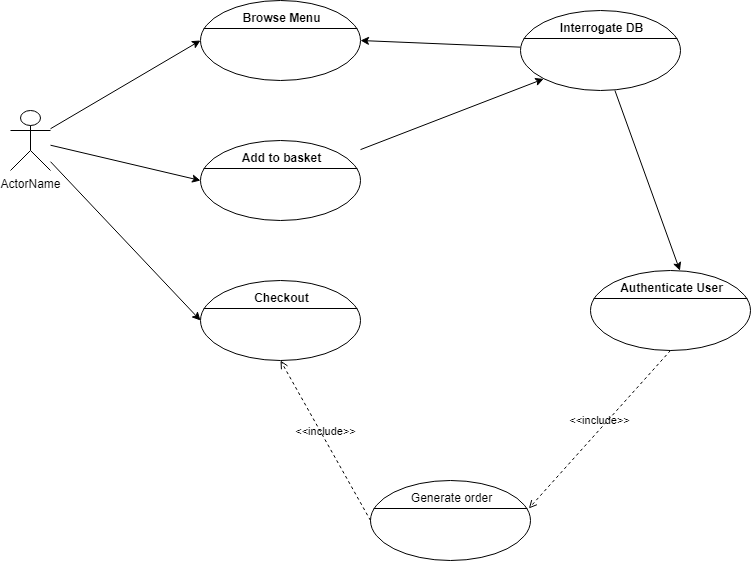

The diagram above was exported from draw.io. Its source (the exported page's mxGraphModel, read from the mxfile embedded in the PNG):
<mxGraphModel dx="1027" dy="617" grid="1" gridSize="10" guides="1" tooltips="1" connect="1" arrows="1" fold="1" page="1" pageScale="1" pageWidth="850" pageHeight="1100" math="0" shadow="0">
  <root>
    <mxCell id="0" />
    <mxCell id="1" parent="0" />
    <mxCell id="16" style="edgeStyle=none;html=1;entryX=0;entryY=0.5;entryDx=0;entryDy=0;entryPerimeter=0;" parent="1" source="13" target="14" edge="1">
      <mxGeometry relative="1" as="geometry" />
    </mxCell>
    <mxCell id="25" style="edgeStyle=none;html=1;entryX=0;entryY=0.5;entryDx=0;entryDy=0;entryPerimeter=0;" parent="1" source="13" target="21" edge="1">
      <mxGeometry relative="1" as="geometry" />
    </mxCell>
    <mxCell id="26" style="edgeStyle=none;html=1;entryX=0;entryY=0.5;entryDx=0;entryDy=0;entryPerimeter=0;" parent="1" source="13" target="23" edge="1">
      <mxGeometry relative="1" as="geometry" />
    </mxCell>
    <mxCell id="13" value="ActorName" style="shape=umlActor;html=1;verticalLabelPosition=bottom;verticalAlign=top;align=center;" parent="1" vertex="1">
      <mxGeometry x="60" y="170" width="40" height="60" as="geometry" />
    </mxCell>
    <mxCell id="14" value="" style="html=1;shape=mxgraph.sysml.useCaseExtPt;whiteSpace=wrap;align=center;" parent="1" vertex="1">
      <mxGeometry x="250" y="60" width="160" height="80" as="geometry" />
    </mxCell>
    <mxCell id="15" value="Browse Menu" style="resizable=0;html=1;verticalAlign=middle;align=center;labelBackgroundColor=none;fontStyle=1;" parent="14" connectable="0" vertex="1">
      <mxGeometry x="80" y="17" as="geometry" />
    </mxCell>
    <mxCell id="44" style="edgeStyle=none;html=1;entryX=0.145;entryY=0.855;entryDx=0;entryDy=0;entryPerimeter=0;" parent="1" source="21" target="41" edge="1">
      <mxGeometry relative="1" as="geometry" />
    </mxCell>
    <mxCell id="21" value="" style="html=1;shape=mxgraph.sysml.useCaseExtPt;whiteSpace=wrap;align=center;" parent="1" vertex="1">
      <mxGeometry x="250" y="200" width="160" height="80" as="geometry" />
    </mxCell>
    <mxCell id="22" value="Add to basket" style="resizable=0;html=1;verticalAlign=middle;align=center;labelBackgroundColor=none;fontStyle=1;" parent="21" connectable="0" vertex="1">
      <mxGeometry x="80" y="17" as="geometry" />
    </mxCell>
    <mxCell id="23" value="" style="html=1;shape=mxgraph.sysml.useCaseExtPt;whiteSpace=wrap;align=center;" parent="1" vertex="1">
      <mxGeometry x="250" y="340" width="160" height="80" as="geometry" />
    </mxCell>
    <mxCell id="24" value="Checkout" style="resizable=0;html=1;verticalAlign=middle;align=center;labelBackgroundColor=none;fontStyle=1;" parent="23" connectable="0" vertex="1">
      <mxGeometry x="80" y="17" as="geometry" />
    </mxCell>
    <mxCell id="27" value="&lt;br&gt;" style="html=1;shape=mxgraph.sysml.useCaseExtPt;whiteSpace=wrap;align=center;" parent="1" vertex="1">
      <mxGeometry x="420" y="540" width="160" height="80" as="geometry" />
    </mxCell>
    <mxCell id="28" value="&lt;span style=&quot;font-weight: 400&quot;&gt;Generate order&lt;/span&gt;" style="resizable=0;html=1;verticalAlign=middle;align=center;labelBackgroundColor=none;fontStyle=1;" parent="27" connectable="0" vertex="1">
      <mxGeometry x="80" y="17" as="geometry" />
    </mxCell>
    <mxCell id="33" value="&lt;br&gt;" style="html=1;shape=mxgraph.sysml.useCaseExtPt;whiteSpace=wrap;align=center;" parent="1" vertex="1">
      <mxGeometry x="640" y="330" width="160" height="80" as="geometry" />
    </mxCell>
    <mxCell id="34" value="Authenticate User" style="resizable=0;html=1;verticalAlign=middle;align=center;labelBackgroundColor=none;fontStyle=1;" parent="33" connectable="0" vertex="1">
      <mxGeometry x="80" y="17" as="geometry" />
    </mxCell>
    <mxCell id="35" value="&amp;lt;&amp;lt;include&amp;gt;&amp;gt;" style="edgeStyle=none;html=1;endArrow=open;verticalAlign=bottom;dashed=1;labelBackgroundColor=none;entryX=0.99;entryY=0.349;entryDx=0;entryDy=0;entryPerimeter=0;exitX=0.5;exitY=1;exitDx=0;exitDy=0;exitPerimeter=0;" parent="1" source="33" target="27" edge="1">
      <mxGeometry width="160" relative="1" as="geometry">
        <mxPoint x="540" y="370" as="sourcePoint" />
        <mxPoint x="700" y="370" as="targetPoint" />
      </mxGeometry>
    </mxCell>
    <mxCell id="38" value="&amp;lt;&amp;lt;include&amp;gt;&amp;gt;" style="edgeStyle=none;html=1;endArrow=open;verticalAlign=bottom;dashed=1;labelBackgroundColor=none;entryX=0.5;entryY=1;entryDx=0;entryDy=0;entryPerimeter=0;exitX=0;exitY=0.5;exitDx=0;exitDy=0;exitPerimeter=0;" parent="1" source="27" target="23" edge="1">
      <mxGeometry width="160" relative="1" as="geometry">
        <mxPoint x="573.2" y="258.4" as="sourcePoint" />
        <mxPoint x="419.99999999999994" y="280.0000000000001" as="targetPoint" />
      </mxGeometry>
    </mxCell>
    <mxCell id="43" style="edgeStyle=none;html=1;entryX=0.559;entryY=0.002;entryDx=0;entryDy=0;entryPerimeter=0;" parent="1" source="41" target="33" edge="1">
      <mxGeometry relative="1" as="geometry" />
    </mxCell>
    <mxCell id="45" style="edgeStyle=none;html=1;entryX=1;entryY=0.5;entryDx=0;entryDy=0;entryPerimeter=0;" parent="1" source="41" target="14" edge="1">
      <mxGeometry relative="1" as="geometry" />
    </mxCell>
    <mxCell id="41" value="&lt;br&gt;" style="html=1;shape=mxgraph.sysml.useCaseExtPt;whiteSpace=wrap;align=center;" parent="1" vertex="1">
      <mxGeometry x="570" y="70" width="160" height="80" as="geometry" />
    </mxCell>
    <mxCell id="42" value="Interrogate DB" style="resizable=0;html=1;verticalAlign=middle;align=center;labelBackgroundColor=none;fontStyle=1;" parent="41" connectable="0" vertex="1">
      <mxGeometry x="80" y="17" as="geometry" />
    </mxCell>
  </root>
</mxGraphModel>